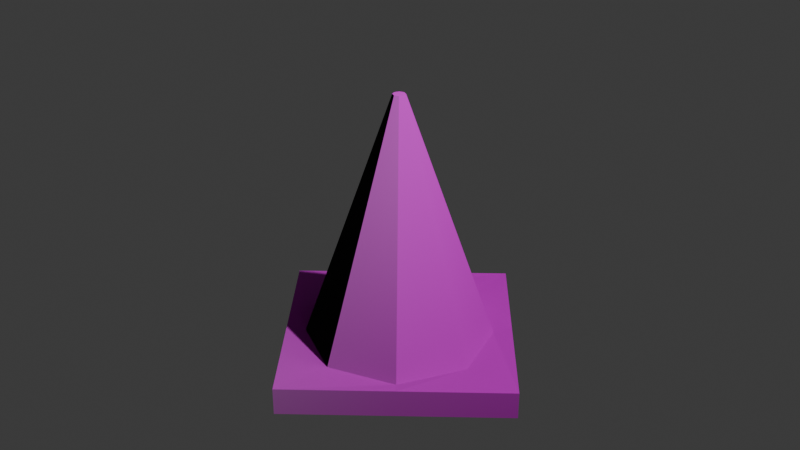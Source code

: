 # Source: conito.blend  (saved by Blender 4.3.34; exported with 4.5.12 LTS)
import bpy
from mathutils import Matrix  # noqa: F401  (used for matrix-valued properties, if any)

bpy.ops.wm.read_factory_settings(use_empty=True)
scene = bpy.context.scene
scene.name = 'Scene'

# ---- collections
col_collection = bpy.data.collections.new('Collection'); scene.collection.children.link(col_collection)

# ---- images (referenced by path relative to the original .blend; pixels are not part of the script)
import os
ASSET_DIR = os.environ.get("B2B_ASSET_DIR", "")  # directory of the original .blend (textures are referenced by path, not embedded)
HERE = os.path.dirname(os.path.abspath(__file__))  # packed textures are extracted next to this script under _unpacked/

def load_image(name, relpath, width, height, colorspace="sRGB"):
    """Load a texture the original file referenced (path relative to the .blend, or extracted next to this script)."""
    p = next((c for c in (os.path.join(HERE, relpath), os.path.join(ASSET_DIR, relpath)) if relpath and os.path.exists(c)), "")
    if p:
        img = bpy.data.images.load(p, check_existing=True)
        img.name = name
    else:  # same state as the original file: an image datablock whose file is absent (Cycles renders it pink)
        img = bpy.data.images.new(name, width, height)
        img.source = "FILE"
        img.filepath = "//" + (relpath or name)
    img.colorspace_settings.name = colorspace
    return img
img_basecolor_png = load_image('BaseColor.png', 'BaseColor.png', 1024, 1024, 'sRGB')
img_normal_png = load_image('Normal.png', 'Normal.png', 1024, 1024, 'sRGB')
img_rgb_png = load_image('RGB.png', 'RGB.png', 1024, 1024, 'sRGB')

# ---- materials (node trees are filled in below, after node groups)
mat_color = bpy.data.materials.new('color')

# ---- material node trees
mat_color.use_nodes = True; mat_color.node_tree.nodes.clear()
_N = mat_color.node_tree.nodes; _L = mat_color.node_tree.links
n0 = _N.new('ShaderNodeBsdfPrincipled'); n0.name = 'Principled BSDF'; n0.location = (10, 300)
n1 = _N.new('ShaderNodeOutputMaterial'); n1.name = 'Material Output'; n1.location = (300, 300)
n2 = _N.new('ShaderNodeTexImage'); n2.name = 'Image Texture'; n2.location = (-424, 673)
n2.image = img_basecolor_png
n3 = _N.new('ShaderNodeTexImage'); n3.name = 'Image Texture.001'; n3.location = (-424, 382)
n3.image = img_normal_png
n4 = _N.new('ShaderNodeTexImage'); n4.name = 'Image Texture.002'; n4.location = (-424, 91)
n4.image = img_rgb_png
_L.new(n0.outputs[0], n1.inputs[0])
_L.new(n2.outputs[0], n0.inputs[0])
_L.new(n3.outputs[0], n0.inputs[5])
n1.is_active_output = True

# ---- world
world_world = bpy.data.worlds.new('World'); scene.world = world_world
world_world.use_nodes = True; world_world.node_tree.nodes.clear()
_N = world_world.node_tree.nodes; _L = world_world.node_tree.links
n0 = _N.new('ShaderNodeOutputWorld'); n0.name = 'World Output'; n0.location = (300, 300)
n1 = _N.new('ShaderNodeBackground'); n1.name = 'Background'; n1.location = (10, 300)
n1.inputs[0].default_value = (0.05088, 0.05088, 0.05088, 1.0)
_L.new(n1.outputs[0], n0.inputs[0])
n0.is_active_output = True
world_world.color = (0.05088, 0.05088, 0.05088)
world_world.sun_shadow_jitter_overblur = 0.0

# ---- cameras
cam_camera = bpy.data.cameras.new('Camera')
cam_camera.clip_end = 100.0
cam_camera.ortho_scale = 7.314

# ---- lights
light_light = bpy.data.lights.new('Light', 'POINT')
light_light.energy = 1000.0
light_light.shadow_soft_size = 0.1

# ---- meshes
me_cylinder = bpy.data.meshes.new('Cylinder')
me_cylinder.from_pydata([(0.0, 1.0, -1.335), (6.95e-09, 0.06723, 1.335), (0.7071, 0.7071, -1.335), (0.04754, 0.04754, 1.335), (1.0, 0.0, -1.335), (0.06723, 0.0, 1.335), (0.7071, -0.7071, -1.335), (0.04754, -0.04754, 1.335), (0.0, -1.0, -1.335), (6.95e-09, -0.06723, 1.335), (-0.7071, -0.7071, -1.335), (-0.04754, -0.04754, 1.335), (-1.0, 0.0, -1.335), (-0.06723, 0.0, 1.335), (-0.7071, 0.7071, -1.335), (-0.04754, 0.04754, 1.335), (-2.577e-09, 1.692, -1.276), (0.8459, -0.8459, -1.567), (1.692, 0.0, -1.276), (-0.8459, 0.8459, -1.276), (-2.577e-09, -1.692, -1.276), (0.0, 0.0, -1.567), (-1.692, 0.0, -1.276), (0.8459, -0.8459, -1.276), (-1.486e-08, 1.692, -1.567), (-0.8459, -0.8459, -1.567), (1.692, 0.0, -1.567), (0.8459, 0.8459, -1.567), (-1.486e-08, -1.692, -1.567), (-0.8459, -0.8459, -1.276), (-1.692, 0.0, -1.567), (0.8459, 0.8459, -1.276), (-0.8459, 0.8459, -1.567), (1.39e-09, 0.8134, -0.8012), (2.78e-09, 0.6269, -0.2671), (4.17e-09, 0.4403, 0.2671), (5.56e-09, 0.2538, 0.8012), (0.1795, 0.1795, 0.8012), (0.3114, 0.3114, 0.2671), (0.4433, 0.4433, -0.2671), (0.5752, 0.5752, -0.8012), (0.2538, 0.0, 0.8012), (0.4403, 0.0, 0.2671), (0.6269, 0.0, -0.2671), (0.8134, 0.0, -0.8012), (0.1795, -0.1795, 0.8012), (0.3114, -0.3114, 0.2671), (0.4433, -0.4433, -0.2671), (0.5752, -0.5752, -0.8012), (5.56e-09, -0.2538, 0.8012), (4.17e-09, -0.4403, 0.2671), (2.78e-09, -0.6269, -0.2671), (1.39e-09, -0.8134, -0.8012), (-0.1795, -0.1795, 0.8012), (-0.3114, -0.3114, 0.2671), (-0.4433, -0.4433, -0.2671), (-0.5752, -0.5752, -0.8012), (-0.2538, 0.0, 0.8012), (-0.4403, 0.0, 0.2671), (-0.6269, 0.0, -0.2671), (-0.8134, 0.0, -0.8012), (-0.1795, 0.1795, 0.8012), (-0.3114, 0.3114, 0.2671), (-0.4433, 0.4433, -0.2671), (-0.5752, 0.5752, -0.8012), (0.0, 0.0, 1.335)], [], [(36, 1, 3, 37), (37, 3, 5, 41), (41, 5, 7, 45), (45, 7, 9, 49), (49, 9, 11, 53), (53, 11, 13, 57), (65, 15, 13, 11), (57, 13, 15, 61), (61, 15, 1, 36), (10, 12, 22, 29), (31, 18, 26, 27), (14, 0, 16, 19), (4, 6, 23, 18), (2, 4, 18, 31), (23, 20, 28, 17), (0, 2, 31, 16), (18, 23, 17, 26), (27, 26, 17, 21), (21, 17, 28, 25), (19, 16, 24, 32), (29, 22, 30, 25), (20, 29, 25, 28), (22, 19, 32, 30), (24, 27, 21, 32), (16, 31, 27, 24), (32, 21, 25, 30), (6, 8, 20, 23), (8, 10, 29, 20), (12, 14, 19, 22), (14, 64, 33, 0), (64, 63, 34, 33), (63, 62, 35, 34), (62, 61, 36, 35), (12, 60, 64, 14), (60, 59, 63, 64), (59, 58, 62, 63), (58, 57, 61, 62), (10, 56, 60, 12), (56, 55, 59, 60), (55, 54, 58, 59), (54, 53, 57, 58), (8, 52, 56, 10), (52, 51, 55, 56), (51, 50, 54, 55), (50, 49, 53, 54), (6, 48, 52, 8), (48, 47, 51, 52), (47, 46, 50, 51), (46, 45, 49, 50), (4, 44, 48, 6), (44, 43, 47, 48), (43, 42, 46, 47), (42, 41, 45, 46), (2, 40, 44, 4), (40, 39, 43, 44), (39, 38, 42, 43), (38, 37, 41, 42), (0, 33, 40, 2), (33, 34, 39, 40), (34, 35, 38, 39), (35, 36, 37, 38), (3, 1, 15, 65), (7, 65, 11, 9), (5, 3, 65, 7)])
_uv = me_cylinder.uv_layers.new(name='UVMap')
_uv.uv.foreach_set('vector', [1.0, 0.9, 1.0, 1.0, 0.875, 1.0, 0.875, 0.9, 0.875, 0.9, 0.875, 1.0, 0.75, 1.0, 0.75, 0.9, 0.75, 0.9, 0.75, 1.0, 0.625, 1.0, 0.625, 0.9, 0.625, 0.9, 0.625, 1.0, 0.5, 1.0, 0.5, 0.9, 0.5, 0.9, 0.5, 1.0, 0.375, 1.0, 0.375, 0.9, 0.375, 0.9, 0.375, 1.0, 0.25, 1.0, 0.25, 0.9, 0.25, 0.25, 0.08029, 0.4197, 0.01, 0.25, 0.08029, 0.08029, 0.25, 0.9, 0.25, 1.0, 0.125, 1.0, 0.125, 0.9, 0.125, 0.9, 0.125, 1.0, 0.0, 1.0, 0.0, 0.9, 0.375, 0.5, 0.25, 0.5, 0.25, 0.5, 0.375, 0.5, 0.875, 0.5, 0.75, 0.5, 0.75, 0.5, 0.875, 0.5, 0.125, 0.5, 0.0, 0.5, 0.0, 0.5, 0.125, 0.5, 0.75, 0.5, 0.625, 0.5, 0.625, 0.5, 0.75, 0.5, 0.875, 0.5, 0.75, 0.5, 0.75, 0.5, 0.875, 0.5, 0.625, 0.5, 0.5, 0.5, 0.5, 0.5, 0.625, 0.5, 1.0, 0.5, 0.875, 0.5, 0.875, 0.5, 1.0, 0.5, 0.75, 0.5, 0.625, 0.5, 0.625, 0.5, 0.75, 0.5, 0.87, 0.37, 0.99, 0.25, 0.87, 0.13, 0.75, 0.25, 0.75, 0.25, 0.87, 0.13, 0.75, 0.01, 0.63, 0.13, 0.125, 0.5, 0.0, 0.5, 0.0, 0.5, 0.125, 0.5, 0.375, 0.5, 0.25, 0.5, 0.25, 0.5, 0.375, 0.5, 0.5, 0.5, 0.375, 0.5, 0.375, 0.5, 0.5, 0.5, 0.25, 0.5, 0.125, 0.5, 0.125, 0.5, 0.25, 0.5, 0.75, 0.49, 0.87, 0.37, 0.75, 0.25, 0.63, 0.37, 1.0, 0.5, 0.875, 0.5, 0.875, 0.5, 1.0, 0.5, 0.63, 0.37, 0.75, 0.25, 0.63, 0.13, 0.51, 0.25, 0.625, 0.5, 0.5, 0.5, 0.5, 0.5, 0.625, 0.5, 0.5, 0.5, 0.375, 0.5, 0.375, 0.5, 0.5, 0.5, 0.25, 0.5, 0.125, 0.5, 0.125, 0.5, 0.25, 0.5, 0.125, 0.5, 0.125, 0.6, 0.0, 0.6, 0.0, 0.5, 0.125, 0.6, 0.125, 0.7, 0.0, 0.7, 0.0, 0.6, 0.125, 0.7, 0.125, 0.8, 0.0, 0.8, 0.0, 0.7, 0.125, 0.8, 0.125, 0.9, 0.0, 0.9, 0.0, 0.8, 0.25, 0.5, 0.25, 0.6, 0.125, 0.6, 0.125, 0.5, 0.25, 0.6, 0.25, 0.7, 0.125, 0.7, 0.125, 0.6, 0.25, 0.7, 0.25, 0.8, 0.125, 0.8, 0.125, 0.7, 0.25, 0.8, 0.25, 0.9, 0.125, 0.9, 0.125, 0.8, 0.375, 0.5, 0.375, 0.6, 0.25, 0.6, 0.25, 0.5, 0.375, 0.6, 0.375, 0.7, 0.25, 0.7, 0.25, 0.6, 0.375, 0.7, 0.375, 0.8, 0.25, 0.8, 0.25, 0.7, 0.375, 0.8, 0.375, 0.9, 0.25, 0.9, 0.25, 0.8, 0.5, 0.5, 0.5, 0.6, 0.375, 0.6, 0.375, 0.5, 0.5, 0.6, 0.5, 0.7, 0.375, 0.7, 0.375, 0.6, 0.5, 0.7, 0.5, 0.8, 0.375, 0.8, 0.375, 0.7, 0.5, 0.8, 0.5, 0.9, 0.375, 0.9, 0.375, 0.8, 0.625, 0.5, 0.625, 0.6, 0.5, 0.6, 0.5, 0.5, 0.625, 0.6, 0.625, 0.7, 0.5, 0.7, 0.5, 0.6, 0.625, 0.7, 0.625, 0.8, 0.5, 0.8, 0.5, 0.7, 0.625, 0.8, 0.625, 0.9, 0.5, 0.9, 0.5, 0.8, 0.75, 0.5, 0.75, 0.6, 0.625, 0.6, 0.625, 0.5, 0.75, 0.6, 0.75, 0.7, 0.625, 0.7, 0.625, 0.6, 0.75, 0.7, 0.75, 0.8, 0.625, 0.8, 0.625, 0.7, 0.75, 0.8, 0.75, 0.9, 0.625, 0.9, 0.625, 0.8, 0.875, 0.5, 0.875, 0.6, 0.75, 0.6, 0.75, 0.5, 0.875, 0.6, 0.875, 0.7, 0.75, 0.7, 0.75, 0.6, 0.875, 0.7, 0.875, 0.8, 0.75, 0.8, 0.75, 0.7, 0.875, 0.8, 0.875, 0.9, 0.75, 0.9, 0.75, 0.8, 1.0, 0.5, 1.0, 0.6, 0.875, 0.6, 0.875, 0.5, 1.0, 0.6, 1.0, 0.7, 0.875, 0.7, 0.875, 0.6, 1.0, 0.7, 1.0, 0.8, 0.875, 0.8, 0.875, 0.7, 1.0, 0.8, 1.0, 0.9, 0.875, 0.9, 0.875, 0.8, 0.4197, 0.4197, 0.25, 0.49, 0.08029, 0.4197, 0.25, 0.25, 0.4197, 0.08029, 0.25, 0.25, 0.08029, 0.08029, 0.25, 0.01, 0.49, 0.25, 0.4197, 0.4197, 0.25, 0.25, 0.4197, 0.08029])
me_cylinder.materials.append(mat_color)
me_cylinder.update()

# ---- objects
ob_light = bpy.data.objects.new('Light', light_light)
ob_camera = bpy.data.objects.new('Camera', cam_camera)
ob_cylinder = bpy.data.objects.new('Cylinder', me_cylinder)

# ---- transforms, parenting, visibility, modifiers, constraints
ob_light.location = (4.076, 1.005, 5.904)
ob_light.rotation_euler = (0.6503, 0.05522, 1.866)
ob_light.lock_rotations_4d = False
ob_light.empty_display_type = 'ARROWS'
ob_light.color = (0.0, 0.0, 0.0, 0.0)
ob_light.lineart.crease_threshold = 0.0
ob_camera.location = (7.359, -6.926, 4.958)
ob_camera.rotation_euler = (1.109, 0.0, 0.8149)
ob_camera.lock_rotations_4d = False
ob_camera.empty_display_type = 'ARROWS'
ob_camera.color = (0.0, 0.0, 0.0, 0.0)
ob_camera.display_type = 'WIRE'
ob_camera.lineart.crease_threshold = 0.0
ob_cylinder.location = (0.0, 0.0, 0.0)

# ---- collection membership
col_collection.objects.link(ob_light)
col_collection.objects.link(ob_camera)
col_collection.objects.link(ob_cylinder)

# ---- scene / render settings (as saved in the file)
scene.camera = ob_camera
scene.frame_start = 1; scene.frame_end = 250; scene.frame_set(1)
scene.render.engine = 'BLENDER_EEVEE_NEXT'
bpy.context.view_layer.update()
